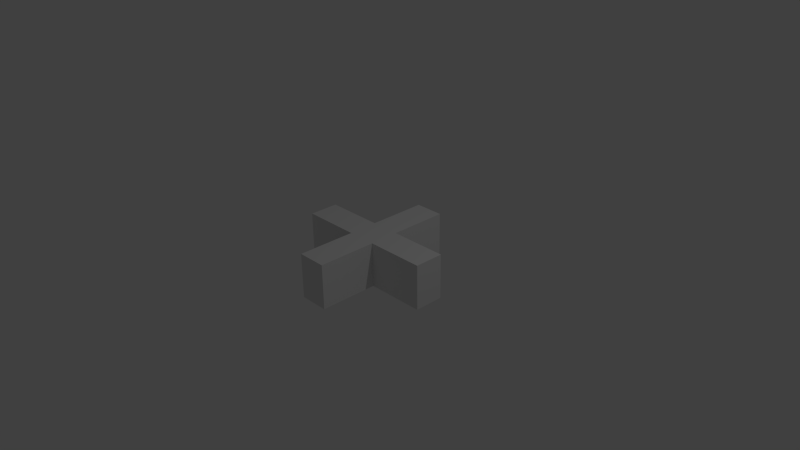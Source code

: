 # Source: cross.blend  (saved by Blender 2.75.0; exported with 4.5.12 LTS)
import bpy
from mathutils import Matrix  # noqa: F401  (used for matrix-valued properties, if any)

bpy.ops.wm.read_factory_settings(use_empty=True)
scene = bpy.context.scene
scene.name = 'Scene'

# ---- collections
col_collection_1 = bpy.data.collections.new('Collection 1'); scene.collection.children.link(col_collection_1)

# ---- materials (node trees are filled in below, after node groups)
mat_material = bpy.data.materials.new('Material')
mat_material.alpha_threshold = 0.0
mat_material.use_transparent_shadow = False
mat_material.roughness = 0.5
mat_material.line_color = (0.0, 0.0, 0.0, 1.0)

# ---- material node trees

# ---- world
world_world = bpy.data.worlds.new('World'); scene.world = world_world
world_world.color = (0.05088, 0.05088, 0.05088)
world_world.use_sun_shadow = False
world_world.sun_shadow_jitter_overblur = 0.0
world_world.cycles.sampling_method = 'MANUAL'
world_world.cycles.sample_map_resolution = 256

# ---- cameras
cam_camera = bpy.data.cameras.new('Camera')
cam_camera.clip_end = 100.0
cam_camera.lens = 35.0
cam_camera.sensor_width = 32.0
cam_camera.sensor_height = 18.0
cam_camera.ortho_scale = 7.314
cam_camera.dof.focus_distance = 0.0
cam_camera.dof.aperture_fstop = 128.0

# ---- lights
light_lamp = bpy.data.lights.new('Lamp', 'POINT')
light_lamp.transmission_factor = 0.0
light_lamp.cutoff_distance = 30.0
light_lamp.energy = 100.0
light_lamp.shadow_buffer_clip_start = 1.001
light_lamp.shadow_soft_size = 0.1
light_lamp.shadow_maximum_resolution = 0.006
light_lamp.use_absolute_resolution = True
light_lamp.cycles.use_multiple_importance_sampling = False

# ---- meshes
me_cube = bpy.data.meshes.new('Cube')
me_cube.from_pydata([(-1.91, 0.2, -0.3051), (1.948, 0.2, -0.3051), (0.6621, 0.6, -0.3051), (-0.6239, 0.6, -0.3051), (-0.6239, 1.0, 0.3051), (0.6621, 1.0, 0.3051), (0.6621, -1.0, -0.3051), (-0.6239, -1.0, -0.3051), (-3.196, 0.2, 0.3051), (-3.196, -0.2, 0.3051), (3.234, -0.2, -0.3051), (3.234, 0.2, -0.3051), (3.234, 0.2, 0.3051), (3.234, -0.2, 0.3051), (-3.196, -0.2, -0.3051), (-0.6239, -1.0, 0.3051), (0.6621, -1.0, 0.3051), (-3.196, 0.2, -0.3051), (-0.6239, 0.6, 0.3051), (0.6621, 0.6, 0.3051), (0.6621, 1.0, -0.3051), (-1.91, 0.2, 0.3051), (-0.6239, 0.2, 0.3051), (0.6621, 0.2, 0.3051), (1.948, 0.2, 0.3051), (-1.91, -0.2, 0.3051), (-0.6239, -0.2, 0.3051), (0.6621, -0.2, 0.3051), (1.948, -0.2, 0.3051), (-0.6239, 1.0, -0.3051), (-0.6239, -0.6, 0.3051), (0.6621, -0.6, 0.3051), (-0.6239, 0.2, -0.3051), (0.6621, 0.2, -0.3051), (1.948, -0.2, -0.3051), (-1.91, -0.2, -0.3051), (-0.6239, -0.2, -0.3051), (0.6621, -0.2, -0.3051), (-0.6239, -0.6, -0.3051), (0.6621, -0.6, -0.3051)], [], [(28, 13, 10, 34), (31, 27, 37, 39), (24, 12, 13, 28), (23, 19, 2, 33), (38, 7, 6, 39), (4, 5, 19, 18), (36, 38, 39, 37), (33, 37, 34, 1), (32, 36, 37, 33), (18, 19, 23, 22), (0, 35, 36, 32), (8, 21, 25, 9), (21, 22, 26, 25), (22, 23, 27, 26), (23, 24, 28, 27), (17, 14, 35, 0), (3, 32, 33, 2), (26, 27, 31, 30), (29, 3, 2, 20), (1, 34, 10, 11), (30, 31, 16, 15), (5, 4, 29, 20), (13, 12, 11, 10), (9, 25, 35, 14), (4, 18, 3, 29), (30, 15, 7, 38), (25, 26, 36, 35), (12, 24, 1, 11), (19, 5, 20, 2), (16, 31, 39, 6), (21, 8, 17, 0), (15, 16, 6, 7), (27, 28, 34, 37), (8, 9, 14, 17), (22, 21, 0, 32), (18, 22, 32, 3), (26, 30, 38, 36), (24, 23, 33, 1)])
me_cube.materials.append(mat_material)
me_cube.use_remesh_preserve_volume = False
me_cube.use_remesh_preserve_attributes = False
me_cube.use_mirror_vertex_groups = False
me_cube.update()

# ---- objects
ob_cube = bpy.data.objects.new('Cube', me_cube)
ob_lamp = bpy.data.objects.new('Lamp', light_lamp)
ob_camera = bpy.data.objects.new('Camera', cam_camera)

# ---- transforms, parenting, visibility, modifiers, constraints
ob_cube.location = (0.0, 0.0, 0.0)
ob_cube.scale = (0.311, 1.0, 1.0)
ob_cube.lock_rotations_4d = False
ob_cube.empty_display_type = 'ARROWS'
ob_cube.lineart.crease_threshold = 0.0
ob_lamp.location = (4.076, 1.005, 5.904)
ob_lamp.rotation_euler = (0.6503, 0.05522, 1.866)
ob_lamp.lock_rotations_4d = False
ob_lamp.empty_display_type = 'ARROWS'
ob_lamp.color = (0.0, 0.0, 0.0, 0.0)
ob_lamp.lineart.crease_threshold = 0.0
ob_camera.location = (7.481, -6.508, 5.344)
ob_camera.rotation_euler = (1.109, 0.01082, 0.8149)
ob_camera.lock_rotations_4d = False
ob_camera.empty_display_type = 'ARROWS'
ob_camera.color = (0.0, 0.0, 0.0, 0.0)
ob_camera.display_type = 'WIRE'
ob_camera.lineart.crease_threshold = 0.0

# ---- collection membership
col_collection_1.objects.link(ob_cube)
col_collection_1.objects.link(ob_lamp)
col_collection_1.objects.link(ob_camera)

# ---- scene / render settings (as saved in the file)
scene.camera = ob_camera
scene.frame_start = 1; scene.frame_end = 250; scene.frame_set(1)
scene.render.engine = 'BLENDER_EEVEE_NEXT'
scene.render.resolution_percentage = 50
scene.render.dither_intensity = 0.0
scene.cycles.use_denoising = False
scene.cycles.samples = 10
scene.cycles.sampling_pattern = 'TABULATED_SOBOL'
scene.cycles.light_sampling_threshold = 0.0
scene.cycles.use_adaptive_sampling = False
scene.cycles.use_light_tree = False
scene.cycles.blur_glossy = 0.0
scene.cycles.pixel_filter_type = 'GAUSSIAN'
scene.cycles.sample_clamp_indirect = 0.0
scene.view_settings.view_transform = 'Standard'
bpy.context.view_layer.update()
